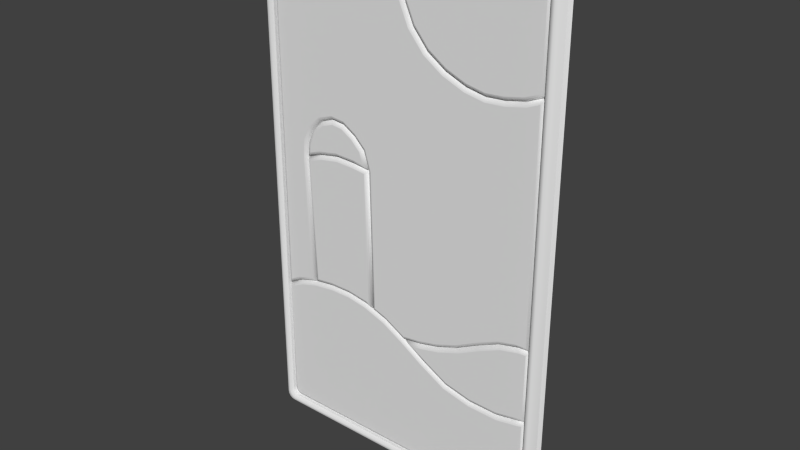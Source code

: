 # Source: C5.blend  (saved by Blender 2.75.0; exported with 4.5.12 LTS)
import bpy
from mathutils import Matrix  # noqa: F401  (used for matrix-valued properties, if any)

bpy.ops.wm.read_factory_settings(use_empty=True)
scene = bpy.context.scene
scene.name = 'Scene'

# ---- collections
col_collection_1 = bpy.data.collections.new('Collection 1'); scene.collection.children.link(col_collection_1)

# ---- world
world_world = bpy.data.worlds.new('World'); scene.world = world_world
world_world.color = (0.05088, 0.05088, 0.05088)
world_world.use_sun_shadow = False
world_world.sun_shadow_jitter_overblur = 0.0
world_world.cycles.sampling_method = 'MANUAL'
world_world.cycles.sample_map_resolution = 256

# ---- meshes
me_plane_006 = bpy.data.meshes.new('Plane.006')
me_plane_006.from_pydata([(4.829, -0.1, -2.74), (4.093, -0.1, -2.92), (3.279, -0.1, -3.305), (2.464, -0.1, -3.741), (1.648, -0.1, -4.051), (0.9067, -0.1, -4.232), (5.25, -0.1, -2.713), (4.78, -0.1, -5.521), (4.094, -0.1, -5.651), (3.0, -0.1, -5.631), (1.98, -0.1, -5.406), (1.009, -0.1, -4.872), (0.1645, -0.1, -4.337), (5.25, -0.1, -5.416), (5.25, -0.1, -4.396), (5.1, -0.25, -2.873), (5.232, -0.1551, -2.733), (5.154, -0.2373, -2.815), (5.202, -0.2026, -2.764), (4.832, -0.1551, -2.758), (4.852, -0.25, -2.889), (4.836, -0.2026, -2.787), (4.844, -0.2373, -2.835), (4.099, -0.1551, -2.937), (4.143, -0.25, -3.062), (4.109, -0.2026, -2.965), (4.125, -0.2373, -3.01), (3.287, -0.1551, -3.321), (3.347, -0.25, -3.439), (3.301, -0.2026, -3.347), (3.322, -0.2373, -3.39), (2.472, -0.1551, -3.758), (2.526, -0.25, -3.878), (2.484, -0.2026, -3.785), (2.504, -0.2373, -3.829), (1.653, -0.1551, -4.068), (1.692, -0.25, -4.194), (1.662, -0.2026, -4.096), (1.676, -0.2373, -4.142), (0.9102, -0.1551, -4.25), (0.9351, -0.25, -4.38), (0.9157, -0.2026, -4.279), (0.9248, -0.2373, -4.326), (0.2166, -0.1551, -4.349), (0.5892, -0.25, -4.429), (0.2993, -0.2026, -4.366), (0.4357, -0.2373, -4.396), (5.1, -0.25, -4.396), (5.232, -0.1551, -4.396), (5.154, -0.2373, -4.396), (5.202, -0.2026, -4.396), (5.232, -0.1551, -5.402), (5.1, -0.25, -5.296), (5.202, -0.2026, -5.378), (5.154, -0.2373, -5.339), (4.75, -0.25, -5.374), (4.777, -0.1551, -5.503), (4.761, -0.2373, -5.427), (4.771, -0.2026, -5.474), (4.082, -0.25, -5.501), (4.093, -0.1551, -5.633), (4.086, -0.2373, -5.556), (4.09, -0.2026, -5.604), (3.018, -0.25, -5.481), (3.002, -0.1551, -5.613), (3.011, -0.2373, -5.536), (3.006, -0.2026, -5.584), (2.033, -0.25, -5.264), (1.987, -0.1551, -5.388), (2.014, -0.2373, -5.315), (1.997, -0.2026, -5.361), (1.085, -0.25, -4.743), (1.018, -0.1551, -4.856), (1.058, -0.2373, -4.79), (1.033, -0.2026, -4.831)], [], [(16, 48, 14, 6), (15, 20, 24, 28, 32, 36, 40, 44, 71, 67, 63, 59, 55, 52, 47), (23, 19, 0, 1), (27, 23, 1, 2), (31, 27, 2, 3), (35, 31, 3, 4), (39, 35, 4, 5), (43, 39, 5, 12), (72, 43, 12, 11), (19, 16, 6, 0), (56, 60, 8, 7), (60, 64, 9, 8), (64, 68, 10, 9), (68, 72, 11, 10), (48, 51, 13, 14), (51, 56, 7, 13), (16, 19, 21, 18), (18, 21, 22, 17), (17, 22, 20, 15), (19, 23, 25, 21), (21, 25, 26, 22), (22, 26, 24, 20), (23, 27, 29, 25), (25, 29, 30, 26), (26, 30, 28, 24), (27, 31, 33, 29), (29, 33, 34, 30), (30, 34, 32, 28), (31, 35, 37, 33), (33, 37, 38, 34), (34, 38, 36, 32), (35, 39, 41, 37), (37, 41, 42, 38), (38, 42, 40, 36), (44, 40, 42, 46), (46, 42, 41, 45), (45, 41, 39, 43), (48, 16, 18, 50), (50, 18, 17, 49), (49, 17, 15, 47), (52, 55, 57, 54), (54, 57, 58, 53), (53, 58, 56, 51), (55, 59, 61, 57), (57, 61, 62, 58), (58, 62, 60, 56), (59, 63, 65, 61), (61, 65, 66, 62), (62, 66, 64, 60), (63, 67, 69, 65), (65, 69, 70, 66), (66, 70, 68, 64), (67, 71, 73, 69), (69, 73, 74, 70), (70, 74, 72, 68), (71, 44, 46, 73), (73, 46, 45, 74), (74, 45, 43, 72), (51, 48, 50, 53), (53, 50, 49, 54), (54, 49, 47, 52)])
me_plane_006.polygons.foreach_set('use_smooth', [True] * 61)
_k = set([(6, 14), (13, 14), (15, 20), (15, 47), (16, 48), (20, 24), (24, 28), (28, 32), (32, 36), (36, 40), (40, 44), (44, 71), (47, 52), (48, 51), (52, 55), (55, 59), (59, 63), (63, 67), (67, 71)])
me_plane_006.attributes.new('sharp_edge', 'BOOLEAN', 'EDGE').data.foreach_set('value', [ (min(e.vertices), max(e.vertices)) in _k for e in me_plane_006.edges])
me_plane_006.use_remesh_preserve_volume = False
me_plane_006.use_remesh_preserve_attributes = False
me_plane_006.use_mirror_vertex_groups = False
me_plane_006.update()
me_plane_005 = bpy.data.meshes.new('Plane.005')
me_plane_005.from_pydata([(-1.938, -0.1, 2.582), (-1.553, -0.1, 2.196), (-1.348, -0.1, 1.53), (-3.431, -0.1, 1.508), (-2.71, -0.1, 1.635), (-1.99, -0.1, 1.608), (-4.075, -0.1, 1.279), (-4.023, -0.1, 1.844), (-3.791, -0.1, 2.357), (-3.379, -0.1, 2.74), (-2.864, -0.1, 2.918), (-2.401, -0.1, 2.865), (-2.032, -0.25, 2.463), (-1.95, -0.1551, 2.567), (-1.998, -0.2373, 2.506), (-1.968, -0.2026, 2.544), (-2.407, -0.1551, 2.848), (-2.451, -0.25, 2.72), (-2.416, -0.2026, 2.819), (-2.433, -0.2373, 2.773), (-1.685, -0.25, 2.117), (-1.569, -0.1551, 2.187), (-1.638, -0.2373, 2.146), (-1.595, -0.2026, 2.171), (-1.559, -0.25, 1.707), (-1.374, -0.1551, 1.551), (-1.483, -0.2373, 1.643), (-1.415, -0.2026, 1.586), (-2.711, -0.1551, 1.654), (-2.72, -0.25, 1.786), (-2.713, -0.2026, 1.683), (-2.716, -0.2373, 1.731), (-3.469, -0.25, 1.654), (-3.435, -0.1551, 1.526), (-3.455, -0.2373, 1.601), (-3.443, -0.2026, 1.555), (-2.847, -0.25, 2.765), (-2.862, -0.1551, 2.9), (-2.853, -0.2373, 2.821), (-2.858, -0.2026, 2.87), (-3.369, -0.1551, 2.724), (-3.3, -0.25, 2.609), (-3.354, -0.2026, 2.699), (-3.328, -0.2373, 2.657), (-3.904, -0.25, 1.499), (-4.054, -0.1551, 1.306), (-3.966, -0.2373, 1.419), (-4.021, -0.2026, 1.348), (-1.988, -0.1551, 1.626), (-1.978, -0.25, 1.758), (-1.986, -0.2026, 1.655), (-1.982, -0.2373, 1.704), (-3.876, -0.25, 1.805), (-4.005, -0.1551, 1.839), (-3.93, -0.2373, 1.819), (-3.977, -0.2026, 1.831), (-3.667, -0.25, 2.267), (-3.776, -0.1551, 2.346), (-3.712, -0.2373, 2.3), (-3.752, -0.2026, 2.328)], [], [(13, 21, 1, 0), (37, 16, 11, 10), (24, 20, 12, 17, 36, 41, 56, 52, 44, 32, 29, 49), (16, 13, 0, 11), (25, 48, 5, 2), (21, 25, 2, 1), (48, 28, 4, 5), (57, 40, 9, 8), (45, 53, 7, 6), (40, 37, 10, 9), (33, 45, 6, 3), (28, 33, 3, 4), (53, 57, 8, 7), (13, 16, 18, 15), (15, 18, 19, 14), (14, 19, 17, 12), (21, 13, 15, 23), (23, 15, 14, 22), (22, 14, 12, 20), (25, 21, 23, 27), (27, 23, 22, 26), (26, 22, 20, 24), (29, 32, 34, 31), (31, 34, 35, 30), (30, 35, 33, 28), (37, 40, 42, 39), (39, 42, 43, 38), (38, 43, 41, 36), (45, 33, 35, 47), (47, 35, 34, 46), (46, 34, 32, 44), (49, 29, 31, 51), (51, 31, 30, 50), (50, 30, 28, 48), (24, 49, 51, 26), (26, 51, 50, 27), (27, 50, 48, 25), (53, 45, 47, 55), (55, 47, 46, 54), (54, 46, 44, 52), (57, 53, 55, 59), (59, 55, 54, 58), (58, 54, 52, 56), (40, 57, 59, 42), (42, 59, 58, 43), (43, 58, 56, 41), (16, 37, 39, 18), (18, 39, 38, 19), (19, 38, 36, 17)])
me_plane_005.polygons.foreach_set('use_smooth', [True] * 49)
_k = set([(12, 17), (12, 20), (17, 36), (20, 24), (24, 49), (29, 32), (29, 49), (32, 44), (36, 41), (41, 56), (44, 52), (52, 56)])
me_plane_005.attributes.new('sharp_edge', 'BOOLEAN', 'EDGE').data.foreach_set('value', [ (min(e.vertices), max(e.vertices)) in _k for e in me_plane_005.edges])
me_plane_005.use_remesh_preserve_volume = False
me_plane_005.use_remesh_preserve_attributes = False
me_plane_005.use_mirror_vertex_groups = False
me_plane_005.update()
me_plane_004 = bpy.data.meshes.new('Plane.004')
me_plane_004.from_pydata([(3.0, -0.1, -5.631), (1.98, -0.1, -5.406), (1.009, -0.1, -4.872), (0.1645, -0.1, -4.337), (-0.6556, -0.1, -3.879), (-1.528, -0.1, -3.573), (-2.3, -0.1, -3.447), (-3.098, -0.1, -3.449), (-3.897, -0.1, -3.554), (-4.62, -0.1, -3.762), (5.25, -0.1, -5.416), (-5.25, -0.1, -4.099), (4.962, -0.1, -9.0), (5.072, -0.1, -8.978), (5.166, -0.1, -8.916), (5.228, -0.1, -8.822), (5.25, -0.1, -8.712), (-5.25, -0.1, -8.712), (-5.228, -0.1, -8.822), (-5.166, -0.1, -8.916), (-5.072, -0.1, -8.978), (-4.962, -0.1, -9.0), (4.094, -0.1, -5.651), (4.78, -0.1, -5.521), (4.107, -0.25, -5.802), (4.096, -0.1551, -5.67), (4.103, -0.2373, -5.747), (4.099, -0.2026, -5.699), (2.998, -0.1551, -5.649), (2.982, -0.25, -5.781), (2.994, -0.2026, -5.679), (2.989, -0.2373, -5.727), (1.927, -0.25, -5.547), (1.973, -0.1551, -5.423), (1.946, -0.2373, -5.496), (1.963, -0.2026, -5.451), (0.9997, -0.1551, -4.888), (0.9328, -0.25, -5.001), (0.9849, -0.2026, -4.913), (0.9604, -0.2373, -4.955), (0.1551, -0.1551, -4.353), (0.08775, -0.25, -4.466), (0.1402, -0.2026, -4.378), (0.1155, -0.2373, -4.42), (-0.6632, -0.1551, -3.895), (-0.7174, -0.25, -4.016), (-0.6752, -0.2026, -3.922), (-0.6951, -0.2373, -3.966), (-1.533, -0.1551, -3.591), (-1.565, -0.25, -3.719), (-1.54, -0.2026, -3.62), (-1.552, -0.2373, -3.667), (-2.301, -0.1551, -3.465), (-2.312, -0.25, -3.597), (-2.303, -0.2026, -3.495), (-2.307, -0.2373, -3.543), (-3.097, -0.1551, -3.468), (-3.088, -0.25, -3.599), (-3.095, -0.2026, -3.497), (-3.091, -0.2373, -3.545), (-3.893, -0.1551, -3.572), (-3.867, -0.25, -3.701), (-3.888, -0.2026, -3.601), (-3.878, -0.2373, -3.648), (-4.614, -0.1551, -3.779), (-4.564, -0.25, -3.902), (-4.602, -0.2026, -3.806), (-4.584, -0.2373, -3.851), (-5.232, -0.1551, -4.11), (-5.1, -0.25, -4.189), (-5.202, -0.2026, -4.127), (-5.154, -0.2373, -4.156), (5.1, -0.25, -8.697), (5.232, -0.1551, -8.71), (5.154, -0.2373, -8.702), (5.202, -0.2026, -8.707), (5.232, -0.1551, -5.439), (5.1, -0.25, -5.603), (5.202, -0.2026, -5.476), (5.154, -0.2373, -5.536), (-4.947, -0.25, -8.85), (-4.96, -0.1551, -8.982), (-4.952, -0.2373, -8.904), (-4.957, -0.2026, -8.952), (4.96, -0.1551, -8.982), (4.947, -0.25, -8.85), (4.957, -0.2026, -8.952), (4.952, -0.2373, -8.904), (-5.232, -0.1551, -8.71), (-5.1, -0.25, -8.697), (-5.202, -0.2026, -8.707), (-5.154, -0.2373, -8.702), (5.065, -0.1551, -8.961), (5.014, -0.25, -8.837), (5.054, -0.2026, -8.933), (5.035, -0.2373, -8.888), (5.152, -0.1551, -8.902), (5.057, -0.25, -8.807), (5.131, -0.2026, -8.881), (5.097, -0.2373, -8.847), (5.211, -0.1551, -8.815), (5.087, -0.25, -8.764), (5.183, -0.2026, -8.804), (5.138, -0.2373, -8.785), (-5.211, -0.1551, -8.815), (-5.087, -0.25, -8.764), (-5.183, -0.2026, -8.804), (-5.138, -0.2373, -8.785), (-5.152, -0.1551, -8.902), (-5.057, -0.25, -8.807), (-5.131, -0.2026, -8.881), (-5.097, -0.2373, -8.847), (-5.065, -0.1551, -8.961), (-5.014, -0.25, -8.837), (-5.054, -0.2026, -8.933), (-5.035, -0.2373, -8.888), (4.811, -0.25, -5.668), (4.784, -0.1551, -5.539), (4.8, -0.2373, -5.614), (4.79, -0.2026, -5.567)], [], [(25, 117, 23, 22), (33, 28, 0, 1), (40, 36, 2, 3), (44, 40, 3, 4), (48, 44, 4, 5), (52, 48, 5, 6), (56, 52, 6, 7), (60, 56, 7, 8), (64, 60, 8, 9), (68, 64, 9, 11), (88, 68, 11, 17), (117, 76, 10, 23), (92, 84, 12, 13), (73, 100, 15, 16), (104, 88, 17, 18), (100, 96, 14, 15), (108, 104, 18, 19), (76, 73, 16, 10), (96, 92, 13, 14), (112, 108, 19, 20), (84, 81, 21, 12), (36, 33, 1, 2), (28, 25, 22, 0), (81, 112, 20, 21), (77, 116, 24, 29, 32, 37, 41, 45, 49, 53, 57, 61, 65, 69, 89, 105, 109, 113, 80, 85, 93, 97, 101, 72), (25, 28, 30, 27), (27, 30, 31, 26), (26, 31, 29, 24), (33, 36, 38, 35), (35, 38, 39, 34), (34, 39, 37, 32), (36, 40, 42, 38), (38, 42, 43, 39), (39, 43, 41, 37), (40, 44, 46, 42), (42, 46, 47, 43), (43, 47, 45, 41), (44, 48, 50, 46), (46, 50, 51, 47), (47, 51, 49, 45), (48, 52, 54, 50), (50, 54, 55, 51), (51, 55, 53, 49), (52, 56, 58, 54), (54, 58, 59, 55), (55, 59, 57, 53), (56, 60, 62, 58), (58, 62, 63, 59), (59, 63, 61, 57), (60, 64, 66, 62), (62, 66, 67, 63), (63, 67, 65, 61), (69, 65, 67, 71), (71, 67, 66, 70), (70, 66, 64, 68), (73, 76, 78, 75), (75, 78, 79, 74), (74, 79, 77, 72), (81, 84, 86, 83), (83, 86, 87, 82), (82, 87, 85, 80), (68, 88, 90, 70), (70, 90, 91, 71), (71, 91, 89, 69), (93, 85, 87, 95), (95, 87, 86, 94), (94, 86, 84, 92), (97, 93, 95, 99), (99, 95, 94, 98), (98, 94, 92, 96), (101, 97, 99, 103), (103, 99, 98, 102), (102, 98, 96, 100), (72, 101, 103, 74), (74, 103, 102, 75), (75, 102, 100, 73), (105, 89, 91, 107), (107, 91, 90, 106), (106, 90, 88, 104), (109, 105, 107, 111), (111, 107, 106, 110), (110, 106, 104, 108), (113, 109, 111, 115), (115, 111, 110, 114), (114, 110, 108, 112), (80, 113, 115, 82), (82, 115, 114, 83), (83, 114, 112, 81), (28, 33, 35, 30), (30, 35, 34, 31), (31, 34, 32, 29), (117, 25, 27, 119), (119, 27, 26, 118), (118, 26, 24, 116), (76, 117, 119, 78), (78, 119, 118, 79), (79, 118, 116, 77)])
me_plane_004.polygons.foreach_set('use_smooth', [True] * 97)
_k = set([(10, 16), (11, 17), (12, 13), (12, 21), (13, 14), (14, 15), (15, 16), (17, 18), (18, 19), (19, 20), (20, 21), (24, 29), (24, 116), (29, 32), (32, 37), (37, 41), (41, 45), (45, 49), (49, 53), (53, 57), (57, 61), (61, 65), (65, 69), (68, 88), (69, 89), (72, 77), (72, 101), (73, 76), (73, 100), (77, 116), (80, 85), (80, 113), (81, 84), (81, 112), (84, 92), (85, 93), (88, 104), (89, 105), (92, 96), (93, 97), (96, 100), (97, 101), (104, 108), (105, 109), (108, 112), (109, 113)])
me_plane_004.attributes.new('sharp_edge', 'BOOLEAN', 'EDGE').data.foreach_set('value', [ (min(e.vertices), max(e.vertices)) in _k for e in me_plane_004.edges])
me_plane_004.use_remesh_preserve_volume = False
me_plane_004.use_remesh_preserve_attributes = False
me_plane_004.use_mirror_vertex_groups = False
me_plane_004.update()
me_plane_003 = bpy.data.meshes.new('Plane.003')
me_plane_003.from_pydata([(-3.431, -0.1, 1.508), (-2.71, -0.1, 1.635), (-1.348, -0.1, 1.53), (-3.897, -0.1, -3.554), (-3.098, -0.1, -3.449), (-1.99, -0.1, 1.608), (-4.075, -0.1, 1.279), (-2.3, -0.1, -3.447), (-1.528, -0.1, -3.573), (-1.231, -0.1, -3.677), (-2.002, -0.25, 1.458), (-1.991, -0.1551, 1.59), (-1.997, -0.2373, 1.512), (-1.993, -0.2026, 1.56), (-2.708, -0.1551, 1.617), (-2.699, -0.25, 1.485), (-2.706, -0.2026, 1.587), (-2.703, -0.2373, 1.539), (-4.056, -0.1551, 1.266), (-3.921, -0.25, 1.174), (-4.027, -0.2026, 1.245), (-3.977, -0.2373, 1.212), (-3.392, -0.25, 1.363), (-3.426, -0.1551, 1.491), (-3.406, -0.2373, 1.416), (-3.418, -0.2026, 1.462), (-3.099, -0.1551, -3.431), (-3.108, -0.25, -3.299), (-3.101, -0.2026, -3.402), (-3.104, -0.2373, -3.353), (-3.753, -0.25, -3.384), (-3.88, -0.1551, -3.533), (-3.805, -0.2373, -3.446), (-3.852, -0.2026, -3.5), (-2.298, -0.1551, -3.429), (-2.288, -0.25, -3.297), (-2.296, -0.2026, -3.399), (-2.292, -0.2373, -3.351), (-1.495, -0.25, 1.396), (-1.366, -0.1551, 1.513), (-1.442, -0.2373, 1.445), (-1.394, -0.2026, 1.487), (-1.524, -0.1551, -3.555), (-1.491, -0.25, -3.427), (-1.517, -0.2026, -3.527), (-1.505, -0.2373, -3.48), (-1.25, -0.1551, -3.651), (-1.386, -0.25, -3.464), (-1.281, -0.2026, -3.61), (-1.33, -0.2373, -3.541)], [], [(11, 39, 2, 5), (23, 14, 1, 0), (31, 18, 6, 3), (34, 26, 4, 7), (42, 34, 7, 8), (14, 11, 5, 1), (26, 31, 3, 4), (18, 23, 0, 6), (39, 46, 9, 2), (46, 42, 8, 9), (47, 38, 10, 15, 22, 19, 30, 27, 35, 43), (11, 14, 16, 13), (13, 16, 17, 12), (12, 17, 15, 10), (19, 22, 24, 21), (21, 24, 25, 20), (20, 25, 23, 18), (27, 30, 32, 29), (29, 32, 33, 28), (28, 33, 31, 26), (35, 27, 29, 37), (37, 29, 28, 36), (36, 28, 26, 34), (39, 11, 13, 41), (41, 13, 12, 40), (40, 12, 10, 38), (30, 19, 21, 32), (32, 21, 20, 33), (33, 20, 18, 31), (43, 35, 37, 45), (45, 37, 36, 44), (44, 36, 34, 42), (47, 43, 45, 49), (49, 45, 44, 48), (48, 44, 42, 46), (14, 23, 25, 16), (16, 25, 24, 17), (17, 24, 22, 15), (46, 39, 41, 48), (48, 41, 40, 49), (49, 40, 38, 47)])
me_plane_003.polygons.foreach_set('use_smooth', [True] * 41)
_k = set([(10, 15), (10, 38), (15, 22), (19, 22), (19, 30), (27, 30), (27, 35), (35, 43), (38, 47), (43, 47)])
me_plane_003.attributes.new('sharp_edge', 'BOOLEAN', 'EDGE').data.foreach_set('value', [ (min(e.vertices), max(e.vertices)) in _k for e in me_plane_003.edges])
me_plane_003.use_remesh_preserve_volume = False
me_plane_003.use_remesh_preserve_attributes = False
me_plane_003.use_mirror_vertex_groups = False
me_plane_003.update()
me_plane_002 = bpy.data.meshes.new('Plane.002')
me_plane_002.from_pydata([(-5.25, -0.1, 8.712), (-5.228, -0.1, 8.822), (-5.166, -0.1, 8.916), (-5.072, -0.1, 8.978), (-4.962, -0.1, 9.0), (-5.25, -0.1, -4.099), (-4.62, -0.1, -3.762), (-3.897, -0.1, -3.554), (-0.6556, -0.1, -3.879), (0.1645, -0.1, -4.337), (-1.231, -0.1, -3.677), (5.25, -0.1, -2.713), (0.9067, -0.1, -4.232), (1.648, -0.1, -4.051), (2.464, -0.1, -3.741), (3.279, -0.1, -3.305), (4.093, -0.1, -2.92), (4.829, -0.1, -2.74), (-4.075, -0.1, 1.279), (-4.023, -0.1, 1.844), (-3.791, -0.1, 2.357), (-3.379, -0.1, 2.74), (-2.864, -0.1, 2.918), (-2.401, -0.1, 2.865), (-1.938, -0.1, 2.582), (-1.553, -0.1, 2.196), (-1.348, -0.1, 1.53), (-0.01409, -0.1, 9.0), (5.25, -0.1, 5.64), (4.596, -0.1, 5.362), (3.885, -0.1, 5.214), (3.199, -0.1, 5.166), (2.486, -0.1, 5.298), (1.722, -0.1, 5.609), (1.033, -0.1, 6.072), (0.4708, -0.1, 6.74), (0.164, -0.1, 7.432), (-0.01272, -0.1, 8.174), (-5.232, -0.1551, 8.71), (-5.1, -0.25, 8.697), (-5.202, -0.2026, 8.707), (-5.154, -0.2373, 8.702), (-5.087, -0.25, 8.764), (-5.211, -0.1551, 8.815), (-5.138, -0.2373, 8.785), (-5.183, -0.2026, 8.804), (-5.057, -0.25, 8.807), (-5.152, -0.1551, 8.902), (-5.097, -0.2373, 8.847), (-5.131, -0.2026, 8.881), (-5.014, -0.25, 8.837), (-5.065, -0.1551, 8.961), (-5.035, -0.2373, 8.888), (-5.054, -0.2026, 8.933), (-4.947, -0.25, 8.85), (-4.96, -0.1551, 8.982), (-4.952, -0.2373, 8.904), (-4.957, -0.2026, 8.952), (-0.1638, -0.25, 8.85), (-0.03244, -0.1551, 8.982), (-0.1097, -0.2373, 8.904), (-0.0616, -0.2026, 8.952), (-5.232, -0.1551, -4.068), (-5.1, -0.25, -3.848), (-5.202, -0.2026, -4.019), (-5.154, -0.2373, -3.939), (-4.627, -0.1551, -3.745), (-4.677, -0.25, -3.622), (-4.638, -0.2026, -3.718), (-4.657, -0.2373, -3.673), (-3.916, -0.1551, -3.541), (-4.051, -0.25, -3.442), (-3.946, -0.2026, -3.519), (-3.996, -0.2373, -3.483), (0.1681, -0.1551, -4.318), (0.1936, -0.25, -4.182), (0.1738, -0.2026, -4.288), (0.1831, -0.2373, -4.238), (-0.5938, -0.25, -3.741), (-0.648, -0.1551, -3.862), (-0.6161, -0.2373, -3.791), (-0.636, -0.2026, -3.835), (-1.084, -0.25, -3.57), (-1.213, -0.1551, -3.664), (-1.137, -0.2373, -3.609), (-1.185, -0.2026, -3.643), (0.9032, -0.1551, -4.214), (0.8783, -0.25, -4.085), (0.8977, -0.2026, -4.186), (0.8885, -0.2373, -4.138), (1.642, -0.1551, -4.033), (1.603, -0.25, -3.907), (1.634, -0.2026, -4.005), (1.619, -0.2373, -3.959), (2.457, -0.1551, -3.724), (2.402, -0.25, -3.604), (2.444, -0.2026, -3.698), (2.424, -0.2373, -3.654), (3.271, -0.1551, -3.288), (3.212, -0.25, -3.171), (3.258, -0.2026, -3.262), (3.236, -0.2373, -3.219), (4.087, -0.1551, -2.902), (4.042, -0.25, -2.778), (4.077, -0.2026, -2.875), (4.061, -0.2373, -2.829), (4.826, -0.1551, -2.721), (4.7, -0.25, -2.617), (4.808, -0.2026, -2.696), (4.761, -0.2373, -2.658), (5.232, -0.1551, -2.696), (5.086, -0.25, -2.593), (5.201, -0.2026, -2.671), (5.147, -0.2373, -2.634), (-4.094, -0.1551, 1.279), (-4.226, -0.25, 1.283), (-4.123, -0.2026, 1.28), (-4.171, -0.2373, 1.281), (-4.041, -0.1551, 1.848), (-4.171, -0.25, 1.882), (-4.07, -0.2026, 1.856), (-4.117, -0.2373, 1.868), (-3.806, -0.1551, 2.368), (-3.915, -0.25, 2.446), (-3.831, -0.2026, 2.385), (-3.87, -0.2373, 2.414), (-3.388, -0.1551, 2.757), (-3.458, -0.25, 2.872), (-3.404, -0.2026, 2.782), (-3.429, -0.2373, 2.824), (-2.866, -0.1551, 2.937), (-2.88, -0.25, 3.071), (-2.869, -0.2026, 2.967), (-2.874, -0.2373, 3.016), (-2.394, -0.1551, 2.883), (-2.351, -0.25, 3.011), (-2.385, -0.2026, 2.911), (-2.369, -0.2373, 2.958), (-1.927, -0.1551, 2.596), (-1.845, -0.25, 2.701), (-1.908, -0.2026, 2.62), (-1.878, -0.2373, 2.658), (-1.537, -0.1551, 2.206), (-1.421, -0.25, 2.276), (-1.511, -0.2026, 2.222), (-1.468, -0.2373, 2.247), (-1.329, -0.1551, 1.533), (-1.198, -0.25, 1.554), (-1.3, -0.2026, 1.537), (-1.252, -0.2373, 1.545), (5.232, -0.1551, 5.613), (5.086, -0.25, 5.408), (5.201, -0.2026, 5.568), (5.147, -0.2373, 5.493), (4.601, -0.1551, 5.345), (4.641, -0.25, 5.218), (4.61, -0.2026, 5.317), (4.624, -0.2373, 5.27), (3.888, -0.1551, 5.195), (3.906, -0.25, 5.065), (3.892, -0.2026, 5.166), (3.898, -0.2373, 5.118), (3.198, -0.1551, 5.148), (3.19, -0.25, 5.016), (3.196, -0.2026, 5.119), (3.193, -0.2373, 5.07), (2.481, -0.1551, 5.28), (2.452, -0.25, 5.152), (2.474, -0.2026, 5.252), (2.463, -0.2373, 5.205), (1.713, -0.1551, 5.592), (1.638, -0.25, 5.483), (1.698, -0.2026, 5.567), (1.67, -0.2373, 5.527), (1.02, -0.1551, 6.058), (0.9353, -0.25, 5.955), (1.001, -0.2026, 6.036), (0.97, -0.2373, 5.998), (0.4551, -0.1551, 6.73), (0.3423, -0.25, 6.66), (0.43, -0.2026, 6.715), (0.3888, -0.2373, 6.689), (0.1465, -0.1551, 7.426), (0.02129, -0.25, 7.384), (0.1187, -0.2026, 7.417), (0.07289, -0.2373, 7.401), (-0.03109, -0.1551, 8.172), (-0.1627, -0.25, 8.157), (-0.06029, -0.2026, 8.169), (-0.1085, -0.2373, 8.163)], [], [(86, 74, 9, 12), (150, 110, 11, 28), (39, 63, 67, 71, 115), (59, 186, 37, 27), (62, 38, 0, 5), (66, 62, 5, 6), (54, 50, 46, 42, 39), (154, 150, 28, 29), (55, 59, 27, 4), (54, 39, 115, 119, 123, 127, 131), (47, 51, 3, 2), (51, 55, 4, 3), (58, 54, 131), (58, 147, 171, 175, 179, 183, 187), (43, 47, 2, 1), (70, 66, 6, 7), (114, 70, 7, 18), (111, 147, 82, 78, 75, 87, 91, 95, 99, 103, 107), (74, 79, 8, 9), (83, 146, 26, 10), (79, 83, 10, 8), (94, 90, 13, 14), (98, 94, 14, 15), (102, 98, 15, 16), (106, 102, 16, 17), (110, 106, 17, 11), (151, 147, 111), (90, 86, 12, 13), (118, 114, 18, 19), (122, 118, 19, 20), (126, 122, 20, 21), (130, 126, 21, 22), (134, 130, 22, 23), (138, 134, 23, 24), (142, 138, 24, 25), (146, 142, 25, 26), (147, 151, 155, 159, 163, 167, 171), (158, 154, 29, 30), (162, 158, 30, 31), (166, 162, 31, 32), (170, 166, 32, 33), (174, 170, 33, 34), (178, 174, 34, 35), (182, 178, 35, 36), (186, 182, 36, 37), (147, 58, 131, 135, 139, 143), (39, 42, 44, 41), (41, 44, 45, 40), (40, 45, 43, 38), (42, 46, 48, 44), (44, 48, 49, 45), (45, 49, 47, 43), (46, 50, 52, 48), (48, 52, 53, 49), (49, 53, 51, 47), (50, 54, 56, 52), (52, 56, 57, 53), (53, 57, 55, 51), (59, 55, 57, 61), (61, 57, 56, 60), (60, 56, 54, 58), (38, 62, 64, 40), (40, 64, 65, 41), (41, 65, 63, 39), (62, 66, 68, 64), (64, 68, 69, 65), (65, 69, 67, 63), (71, 67, 69, 73), (73, 69, 68, 72), (72, 68, 66, 70), (75, 78, 80, 77), (77, 80, 81, 76), (76, 81, 79, 74), (78, 82, 84, 80), (80, 84, 85, 81), (81, 85, 83, 79), (74, 86, 88, 76), (76, 88, 89, 77), (77, 89, 87, 75), (91, 87, 89, 93), (93, 89, 88, 92), (92, 88, 86, 90), (95, 91, 93, 97), (97, 93, 92, 96), (96, 92, 90, 94), (99, 95, 97, 101), (101, 97, 96, 100), (100, 96, 94, 98), (103, 99, 101, 105), (105, 101, 100, 104), (104, 100, 98, 102), (107, 103, 105, 109), (109, 105, 104, 108), (108, 104, 102, 106), (111, 107, 109, 113), (113, 109, 108, 112), (112, 108, 106, 110), (70, 114, 116, 72), (72, 116, 117, 73), (73, 117, 115, 71), (119, 115, 117, 121), (121, 117, 116, 120), (120, 116, 114, 118), (123, 119, 121, 125), (125, 121, 120, 124), (124, 120, 118, 122), (127, 123, 125, 129), (129, 125, 124, 128), (128, 124, 122, 126), (131, 127, 129, 133), (133, 129, 128, 132), (132, 128, 126, 130), (135, 131, 133, 137), (137, 133, 132, 136), (136, 132, 130, 134), (139, 135, 137, 141), (141, 137, 136, 140), (140, 136, 134, 138), (143, 139, 141, 145), (145, 141, 140, 144), (144, 140, 138, 142), (147, 143, 145, 149), (149, 145, 144, 148), (148, 144, 142, 146), (82, 147, 149, 84), (84, 149, 148, 85), (85, 148, 146, 83), (110, 150, 152, 112), (112, 152, 153, 113), (113, 153, 151, 111), (150, 154, 156, 152), (152, 156, 157, 153), (153, 157, 155, 151), (159, 155, 157, 161), (161, 157, 156, 160), (160, 156, 154, 158), (163, 159, 161, 165), (165, 161, 160, 164), (164, 160, 158, 162), (167, 163, 165, 169), (169, 165, 164, 168), (168, 164, 162, 166), (171, 167, 169, 173), (173, 169, 168, 172), (172, 168, 166, 170), (175, 171, 173, 177), (177, 173, 172, 176), (176, 172, 170, 174), (179, 175, 177, 181), (181, 177, 176, 180), (180, 176, 174, 178), (183, 179, 181, 185), (185, 181, 180, 184), (184, 180, 178, 182), (187, 183, 185, 189), (189, 185, 184, 188), (188, 184, 182, 186), (58, 187, 189, 60), (60, 189, 188, 61), (61, 188, 186, 59), (38, 43, 1, 0)])
me_plane_002.polygons.foreach_set('use_smooth', [True] * 161)
_k = set([(0, 1), (0, 5), (1, 2), (2, 3), (3, 4), (4, 27), (11, 28), (38, 43), (38, 62), (39, 42), (39, 63), (42, 46), (43, 47), (46, 50), (47, 51), (50, 54), (51, 55), (54, 58), (55, 59), (58, 187), (63, 67), (67, 71), (71, 115), (75, 78), (75, 87), (78, 82), (82, 147), (87, 91), (91, 95), (95, 99), (99, 103), (103, 107), (107, 111), (110, 150), (111, 151), (115, 119), (119, 123), (123, 127), (127, 131), (131, 135), (135, 139), (139, 143), (143, 147), (151, 155), (155, 159), (159, 163), (163, 167), (167, 171), (171, 175), (175, 179), (179, 183), (183, 187)])
me_plane_002.attributes.new('sharp_edge', 'BOOLEAN', 'EDGE').data.foreach_set('value', [ (min(e.vertices), max(e.vertices)) in _k for e in me_plane_002.edges])
me_plane_002.use_remesh_preserve_volume = False
me_plane_002.use_remesh_preserve_attributes = False
me_plane_002.use_mirror_vertex_groups = False
me_plane_002.update()
me_plane_001 = bpy.data.meshes.new('Plane.001')
me_plane_001.from_pydata([(5.228, -0.1, 8.822), (5.25, -0.1, 8.712), (5.166, -0.1, 8.916), (5.072, -0.1, 8.978), (4.962, -0.1, 9.0), (-0.01409, -0.1, 9.0), (5.25, -0.1, 5.64), (4.596, -0.1, 5.362), (3.885, -0.1, 5.214), (3.199, -0.1, 5.166), (2.486, -0.1, 5.298), (1.722, -0.1, 5.609), (1.033, -0.1, 6.072), (0.4708, -0.1, 6.74), (0.164, -0.1, 7.432), (-0.01272, -0.1, 8.174), (5.211, -0.1551, 8.815), (5.087, -0.25, 8.764), (5.183, -0.2026, 8.804), (5.138, -0.2373, 8.785), (5.1, -0.25, 8.697), (5.232, -0.1551, 8.71), (5.154, -0.2373, 8.702), (5.202, -0.2026, 8.707), (5.152, -0.1551, 8.902), (5.057, -0.25, 8.807), (5.131, -0.2026, 8.881), (5.097, -0.2373, 8.847), (5.065, -0.1551, 8.961), (5.014, -0.25, 8.837), (5.054, -0.2026, 8.933), (5.035, -0.2373, 8.888), (4.96, -0.1551, 8.982), (4.947, -0.25, 8.85), (4.957, -0.2026, 8.952), (4.952, -0.2373, 8.904), (5.1, -0.25, 5.74), (5.232, -0.1551, 5.653), (5.154, -0.2373, 5.704), (5.202, -0.2026, 5.672), (0.004316, -0.1551, 8.982), (0.1362, -0.25, 8.85), (0.03357, -0.2026, 8.952), (0.08183, -0.2373, 8.904), (4.55, -0.25, 5.506), (4.59, -0.1551, 5.38), (4.567, -0.2373, 5.454), (4.581, -0.2026, 5.408), (3.864, -0.25, 5.362), (3.883, -0.1551, 5.232), (3.872, -0.2373, 5.309), (3.879, -0.2026, 5.261), (3.208, -0.25, 5.317), (3.2, -0.1551, 5.185), (3.204, -0.2373, 5.263), (3.202, -0.2026, 5.214), (2.529, -0.25, 5.443), (2.492, -0.1551, 5.316), (2.513, -0.2373, 5.39), (2.5, -0.2026, 5.344), (1.793, -0.25, 5.742), (1.731, -0.1551, 5.625), (1.767, -0.2373, 5.694), (1.744, -0.2026, 5.651), (1.134, -0.25, 6.185), (1.045, -0.1551, 6.086), (1.097, -0.2373, 6.144), (1.065, -0.2026, 6.108), (0.5993, -0.25, 6.82), (0.4865, -0.1551, 6.75), (0.5528, -0.2373, 6.791), (0.5116, -0.2026, 6.766), (0.3067, -0.25, 7.48), (0.1815, -0.1551, 7.438), (0.2551, -0.2373, 7.463), (0.2093, -0.2026, 7.447), (0.1373, -0.25, 8.192), (0.005657, -0.1551, 8.176), (0.08303, -0.2373, 8.186), (0.03486, -0.2026, 8.18)], [], [(24, 16, 0, 2), (16, 21, 1, 0), (41, 76, 72, 68, 64, 60, 56, 52, 48, 44, 36, 20, 17, 25, 29, 33), (21, 37, 6, 1), (32, 28, 3, 4), (40, 32, 4, 5), (28, 24, 2, 3), (37, 45, 7, 6), (77, 40, 5, 15), (49, 53, 9, 8), (53, 57, 10, 9), (57, 61, 11, 10), (61, 65, 12, 11), (65, 69, 13, 12), (69, 73, 14, 13), (73, 77, 15, 14), (45, 49, 8, 7), (17, 20, 22, 19), (19, 22, 23, 18), (18, 23, 21, 16), (25, 17, 19, 27), (27, 19, 18, 26), (26, 18, 16, 24), (29, 25, 27, 31), (31, 27, 26, 30), (30, 26, 24, 28), (33, 29, 31, 35), (35, 31, 30, 34), (34, 30, 28, 32), (37, 21, 23, 39), (39, 23, 22, 38), (38, 22, 20, 36), (32, 40, 42, 34), (34, 42, 43, 35), (35, 43, 41, 33), (36, 44, 46, 38), (38, 46, 47, 39), (39, 47, 45, 37), (49, 45, 47, 51), (51, 47, 46, 50), (50, 46, 44, 48), (53, 49, 51, 55), (55, 51, 50, 54), (54, 50, 48, 52), (57, 53, 55, 59), (59, 55, 54, 58), (58, 54, 52, 56), (61, 57, 59, 63), (63, 59, 58, 62), (62, 58, 56, 60), (65, 61, 63, 67), (67, 63, 62, 66), (66, 62, 60, 64), (69, 65, 67, 71), (71, 67, 66, 70), (70, 66, 64, 68), (73, 69, 71, 75), (75, 71, 70, 74), (74, 70, 68, 72), (77, 73, 75, 79), (79, 75, 74, 78), (78, 74, 72, 76), (40, 77, 79, 42), (42, 79, 78, 43), (43, 78, 76, 41)])
me_plane_001.polygons.foreach_set('use_smooth', [True] * 65)
_k = set([(0, 1), (0, 2), (1, 6), (2, 3), (3, 4), (4, 5), (16, 21), (16, 24), (17, 20), (17, 25), (20, 36), (21, 37), (24, 28), (25, 29), (28, 32), (29, 33), (32, 40), (33, 41), (36, 44), (41, 76), (44, 48), (48, 52), (52, 56), (56, 60), (60, 64), (64, 68), (68, 72), (72, 76)])
me_plane_001.attributes.new('sharp_edge', 'BOOLEAN', 'EDGE').data.foreach_set('value', [ (min(e.vertices), max(e.vertices)) in _k for e in me_plane_001.edges])
me_plane_001.use_remesh_preserve_volume = False
me_plane_001.use_remesh_preserve_attributes = False
me_plane_001.use_mirror_vertex_groups = False
me_plane_001.update()
me_plane = bpy.data.meshes.new('Plane')
me_plane.from_pydata([(5.25, -0.3, 8.712), (4.962, -0.3, 9.0), (5.228, -0.3, 8.822), (5.166, -0.3, 8.916), (5.072, -0.3, 8.978), (-4.962, -0.3, 9.0), (-5.25, -0.3, 8.712), (-5.072, -0.3, 8.978), (-5.166, -0.3, 8.916), (-5.228, -0.3, 8.822), (-5.25, -0.3, -8.712), (-4.962, -0.3, -9.0), (-5.228, -0.3, -8.822), (-5.166, -0.3, -8.916), (-5.072, -0.3, -8.978), (4.962, -0.3, -9.0), (5.25, -0.3, -8.712), (5.072, -0.3, -8.978), (5.166, -0.3, -8.916), (5.228, -0.3, -8.822), (5.462, -8.942e-07, 9.5), (5.75, -9.76e-07, 9.212), (5.572, -9.127e-07, 9.478), (5.666, -9.313e-07, 9.416), (5.728, -9.388e-07, 9.322), (-5.75, 9.414e-07, 9.212), (-5.462, 9.537e-07, 9.5), (-5.728, 9.388e-07, 9.322), (-5.666, 9.35e-07, 9.416), (-5.572, 9.146e-07, 9.478), (-5.462, 8.942e-07, -9.5), (-5.75, 8.866e-07, -9.212), (-5.572, 9.146e-07, -9.478), (-5.666, 9.276e-07, -9.416), (-5.728, 9.406e-07, -9.322), (5.75, -9.414e-07, -9.212), (5.462, -9.239e-07, -9.5), (5.728, -9.369e-07, -9.322), (5.666, -9.313e-07, -9.416), (5.572, -9.108e-07, -9.478), (5.362, -0.1, 9.4), (5.65, -0.1, 9.112), (5.472, -0.1, 9.378), (5.566, -0.1, 9.316), (5.628, -0.1, 9.222), (-5.65, -0.1, 9.112), (-5.362, -0.1, 9.4), (-5.628, -0.1, 9.222), (-5.566, -0.1, 9.316), (-5.472, -0.1, 9.378), (-5.362, -0.1, -9.4), (-5.65, -0.1, -9.112), (-5.472, -0.1, -9.378), (-5.566, -0.1, -9.316), (-5.628, -0.1, -9.222), (5.65, -0.1, -9.112), (5.362, -0.1, -9.4), (5.628, -0.1, -9.222), (5.566, -0.1, -9.316), (5.472, -0.1, -9.378), (5.262, -0.3, 9.3), (5.55, -0.3, 9.012), (5.372, -0.3, 9.278), (5.466, -0.3, 9.216), (5.528, -0.3, 9.122), (-5.55, -0.3, 9.012), (-5.262, -0.3, 9.3), (-5.528, -0.3, 9.122), (-5.466, -0.3, 9.216), (-5.372, -0.3, 9.278), (-5.262, -0.3, -9.3), (-5.55, -0.3, -9.012), (-5.372, -0.3, -9.278), (-5.466, -0.3, -9.216), (-5.528, -0.3, -9.122), (5.55, -0.3, -9.012), (5.262, -0.3, -9.3), (5.528, -0.3, -9.122), (5.466, -0.3, -9.216), (5.372, -0.3, -9.278), (5.162, -0.4, 9.2), (5.45, -0.4, 8.912), (5.272, -0.4, 9.178), (5.366, -0.4, 9.116), (5.428, -0.4, 9.022), (-5.45, -0.4, 8.912), (-5.162, -0.4, 9.2), (-5.428, -0.4, 9.022), (-5.366, -0.4, 9.116), (-5.272, -0.4, 9.178), (-5.162, -0.4, -9.2), (-5.45, -0.4, -8.912), (-5.272, -0.4, -9.178), (-5.366, -0.4, -9.116), (-5.428, -0.4, -9.022), (5.45, -0.4, -8.912), (5.162, -0.4, -9.2), (5.428, -0.4, -9.022), (5.366, -0.4, -9.116), (5.272, -0.4, -9.178), (5.062, -0.4, 9.1), (5.35, -0.4, 8.812), (5.172, -0.4, 9.078), (5.266, -0.4, 9.016), (5.328, -0.4, 8.922), (-5.35, -0.4, 8.812), (-5.062, -0.4, 9.1), (-5.328, -0.4, 8.922), (-5.266, -0.4, 9.016), (-5.172, -0.4, 9.078), (-5.062, -0.4, -9.1), (-5.35, -0.4, -8.812), (-5.172, -0.4, -9.078), (-5.266, -0.4, -9.016), (-5.328, -0.4, -8.922), (5.35, -0.4, -8.812), (5.062, -0.4, -9.1), (5.328, -0.4, -8.922), (5.266, -0.4, -9.016), (5.172, -0.4, -9.078), (-5.25, -0.1, 8.712), (-5.228, -0.1, 8.822), (-5.166, -0.1, 8.916), (-5.072, -0.1, 8.978), (-4.962, -0.1, 9.0), (5.228, -0.1, 8.822), (5.25, -0.1, 8.712), (5.166, -0.1, 8.916), (5.072, -0.1, 8.978), (4.962, -0.1, 9.0), (-4.962, -0.1, -9.0), (-5.072, -0.1, -8.978), (-5.166, -0.1, -8.916), (-5.228, -0.1, -8.822), (-5.25, -0.1, -8.712), (5.25, -0.1, -8.712), (5.228, -0.1, -8.822), (5.166, -0.1, -8.916), (5.072, -0.1, -8.978), (4.962, -0.1, -9.0)], [], [(0, 16, 115, 101), (41, 55, 35, 21), (56, 50, 30, 36), (66, 60, 40, 46), (51, 45, 25, 31), (61, 75, 55, 41), (76, 70, 50, 56), (86, 80, 60, 66), (71, 65, 45, 51), (81, 95, 75, 61), (96, 90, 70, 76), (106, 100, 80, 86), (91, 85, 65, 71), (101, 115, 95, 81), (116, 110, 90, 96), (111, 105, 85, 91), (10, 6, 105, 111), (15, 11, 110, 116), (46, 40, 20, 26), (5, 1, 100, 106), (25, 45, 47, 27), (27, 47, 48, 28), (28, 48, 49, 29), (29, 49, 46, 26), (41, 21, 24, 44), (44, 24, 23, 43), (43, 23, 22, 42), (42, 22, 20, 40), (30, 50, 52, 32), (32, 52, 53, 33), (33, 53, 54, 34), (34, 54, 51, 31), (35, 55, 57, 37), (37, 57, 58, 38), (38, 58, 59, 39), (39, 59, 56, 36), (45, 65, 67, 47), (47, 67, 68, 48), (48, 68, 69, 49), (49, 69, 66, 46), (61, 41, 44, 64), (64, 44, 43, 63), (63, 43, 42, 62), (62, 42, 40, 60), (50, 70, 72, 52), (52, 72, 73, 53), (53, 73, 74, 54), (54, 74, 71, 51), (55, 75, 77, 57), (57, 77, 78, 58), (58, 78, 79, 59), (59, 79, 76, 56), (65, 85, 87, 67), (67, 87, 88, 68), (68, 88, 89, 69), (69, 89, 86, 66), (81, 61, 64, 84), (84, 64, 63, 83), (83, 63, 62, 82), (82, 62, 60, 80), (70, 90, 92, 72), (72, 92, 93, 73), (73, 93, 94, 74), (74, 94, 91, 71), (75, 95, 97, 77), (77, 97, 98, 78), (78, 98, 99, 79), (79, 99, 96, 76), (85, 105, 107, 87), (87, 107, 108, 88), (88, 108, 109, 89), (89, 109, 106, 86), (101, 81, 84, 104), (104, 84, 83, 103), (103, 83, 82, 102), (102, 82, 80, 100), (90, 110, 112, 92), (92, 112, 113, 93), (93, 113, 114, 94), (94, 114, 111, 91), (95, 115, 117, 97), (97, 117, 118, 98), (98, 118, 119, 99), (99, 119, 116, 96), (105, 6, 9, 107), (107, 9, 8, 108), (108, 8, 7, 109), (109, 7, 5, 106), (0, 101, 104, 2), (2, 104, 103, 3), (3, 103, 102, 4), (4, 102, 100, 1), (110, 11, 14, 112), (112, 14, 13, 113), (113, 13, 12, 114), (114, 12, 10, 111), (115, 16, 19, 117), (117, 19, 18, 118), (118, 18, 17, 119), (119, 17, 15, 116), (15, 17, 138, 139), (124, 123, 122, 121, 120, 134, 133, 132, 131, 130, 139, 138, 137, 136, 135, 126, 125, 127, 128, 129), (2, 3, 127, 125), (7, 8, 122, 123), (19, 16, 135, 136), (13, 14, 131, 132), (1, 5, 124, 129), (3, 4, 128, 127), (5, 7, 123, 124), (6, 10, 134, 120), (18, 19, 136, 137), (12, 13, 132, 133), (11, 15, 139, 130), (9, 6, 120, 121), (4, 1, 129, 128), (0, 2, 125, 126), (16, 0, 126, 135), (17, 18, 137, 138), (10, 12, 133, 134), (8, 9, 121, 122), (14, 11, 130, 131)])
me_plane.polygons.foreach_set('use_smooth', [True] * 121)
_k = set([(0, 2), (0, 16), (1, 4), (1, 5), (2, 3), (3, 4), (5, 7), (6, 9), (6, 10), (7, 8), (8, 9), (10, 12), (11, 14), (11, 15), (12, 13), (13, 14), (15, 17), (16, 19), (17, 18), (18, 19), (40, 42), (40, 46), (41, 44), (41, 55), (42, 43), (43, 44), (45, 47), (45, 51), (46, 49), (47, 48), (48, 49), (50, 52), (50, 56), (51, 54), (52, 53), (53, 54), (55, 57), (56, 59), (57, 58), (58, 59), (120, 121), (120, 134), (121, 122), (122, 123), (123, 124), (124, 129), (125, 126), (125, 127), (126, 135), (127, 128), (128, 129), (130, 131), (130, 139), (131, 132), (132, 133), (133, 134), (135, 136), (136, 137), (137, 138), (138, 139)])
me_plane.attributes.new('sharp_edge', 'BOOLEAN', 'EDGE').data.foreach_set('value', [ (min(e.vertices), max(e.vertices)) in _k for e in me_plane.edges])
me_plane.use_remesh_preserve_volume = False
me_plane.use_remesh_preserve_attributes = False
me_plane.use_mirror_vertex_groups = False
me_plane.update()

# ---- objects
ob_c5murale = bpy.data.objects.new('C5MuralE', me_plane_006)
ob_c5muralc = bpy.data.objects.new('C5MuralC', me_plane_005)
ob_c5muralf = bpy.data.objects.new('C5MuralF', me_plane_004)
ob_c5murald = bpy.data.objects.new('C5MuralD', me_plane_003)
ob_c5muralb = bpy.data.objects.new('C5MuralB', me_plane_002)
ob_c5murala = bpy.data.objects.new('C5MuralA', me_plane_001)
ob_c5muralframe = bpy.data.objects.new('C5MuralFrame', me_plane)

# ---- transforms, parenting, visibility, modifiers, constraints
ob_c5murale.location = (0.0, 0.0, 0.0)
ob_c5murale.lineart.crease_threshold = 0.0
_m = ob_c5murale.modifiers.new('EdgeSplit', 'EDGE_SPLIT')
_m.use_edge_angle = False
ob_c5muralc.location = (0.0, 0.0, 0.0)
ob_c5muralc.lineart.crease_threshold = 0.0
_m = ob_c5muralc.modifiers.new('EdgeSplit', 'EDGE_SPLIT')
_m.use_edge_angle = False
ob_c5muralf.location = (0.0, 0.0, 0.0)
ob_c5muralf.lineart.crease_threshold = 0.0
_m = ob_c5muralf.modifiers.new('EdgeSplit', 'EDGE_SPLIT')
_m.use_edge_angle = False
ob_c5murald.location = (0.0, 0.0, 0.0)
ob_c5murald.lineart.crease_threshold = 0.0
_m = ob_c5murald.modifiers.new('EdgeSplit', 'EDGE_SPLIT')
_m.use_edge_angle = False
ob_c5muralb.location = (0.0, 0.0, 0.0)
ob_c5muralb.lineart.crease_threshold = 0.0
_m = ob_c5muralb.modifiers.new('EdgeSplit', 'EDGE_SPLIT')
_m.use_edge_angle = False
ob_c5murala.location = (0.0, 0.0, 0.0)
ob_c5murala.lineart.crease_threshold = 0.0
_m = ob_c5murala.modifiers.new('EdgeSplit', 'EDGE_SPLIT')
_m.use_edge_angle = False
ob_c5muralframe.location = (0.0, 0.0, 0.0)
ob_c5muralframe.lineart.crease_threshold = 0.0
_m = ob_c5muralframe.modifiers.new('EdgeSplit', 'EDGE_SPLIT')
_m.use_edge_angle = False

# ---- collection membership
col_collection_1.objects.link(ob_c5murale)
col_collection_1.objects.link(ob_c5muralc)
col_collection_1.objects.link(ob_c5muralf)
col_collection_1.objects.link(ob_c5murald)
col_collection_1.objects.link(ob_c5muralb)
col_collection_1.objects.link(ob_c5murala)
col_collection_1.objects.link(ob_c5muralframe)

# ---- scene / render settings (as saved in the file)
scene.frame_start = 1; scene.frame_end = 250; scene.frame_set(1)
scene.render.engine = 'BLENDER_EEVEE_NEXT'
scene.render.resolution_percentage = 50
scene.render.dither_intensity = 0.0
scene.cycles.use_denoising = False
scene.cycles.samples = 10
scene.cycles.sampling_pattern = 'TABULATED_SOBOL'
scene.cycles.light_sampling_threshold = 0.0
scene.cycles.use_adaptive_sampling = False
scene.cycles.use_light_tree = False
scene.cycles.blur_glossy = 0.0
scene.cycles.pixel_filter_type = 'GAUSSIAN'
scene.cycles.sample_clamp_indirect = 0.0
scene.view_settings.view_transform = 'Standard'
bpy.context.view_layer.update()

# ---- added for rendering (the .blend has no active camera and no usable light): camera, sun
cam_auto = bpy.data.cameras.new('AutoCamera')
cam_auto.lens = 50.0
cam_auto.sensor_width = 36.0
cam_auto.clip_end = 1000.0
ob_auto_camera = bpy.data.objects.new('AutoCamera', cam_auto)
scene.collection.objects.link(ob_auto_camera)
ob_auto_camera.location = (20.5519, -24.8622, 16.4415)
ob_auto_camera.rotation_euler = (1.09748, -7.21219e-08, 0.694738)
scene.camera = ob_auto_camera
light_auto_sun = bpy.data.lights.new('AutoSun', 'SUN')
light_auto_sun.energy = 3.0
light_auto_sun.angle = 0.0523599
ob_auto_sun = bpy.data.objects.new('AutoSun', light_auto_sun)
scene.collection.objects.link(ob_auto_sun)
ob_auto_sun.rotation_euler = (0.872665, 0.174533, 0.523599)
bpy.context.view_layer.update()
